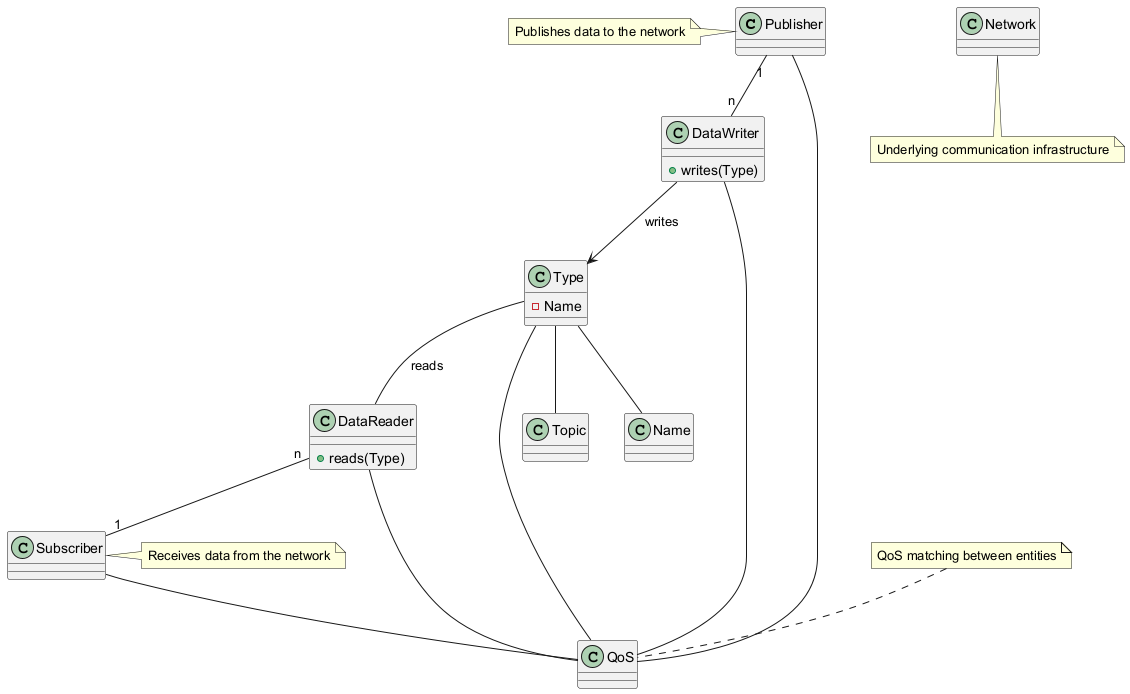

The diagram above was rendered by PlantUML. Its source (embedded in the PNG):
@startuml
class Publisher {
}

class DataWriter {
  +writes(Type)
}

class Type {
  -Name
}

class DataReader {
  +reads(Type)
}

class Subscriber {
}

class QoS {
}

class Topic {
}

class Network {
}

Publisher "1" -- "n" DataWriter
DataWriter --> Type : writes
Type -- DataReader : reads
DataReader "n" -- "1" Subscriber
Publisher -- QoS
DataWriter -- QoS
Type -- QoS
DataReader -- QoS
Subscriber -- QoS
Type -- Topic
Type -- Name

note left of Publisher
  Publishes data to the network
endnote

note right of Subscriber
  Receives data from the network
endnote

note top of QoS
  QoS matching between entities
endnote

note bottom of Network
  Underlying communication infrastructure
endnote
@enduml